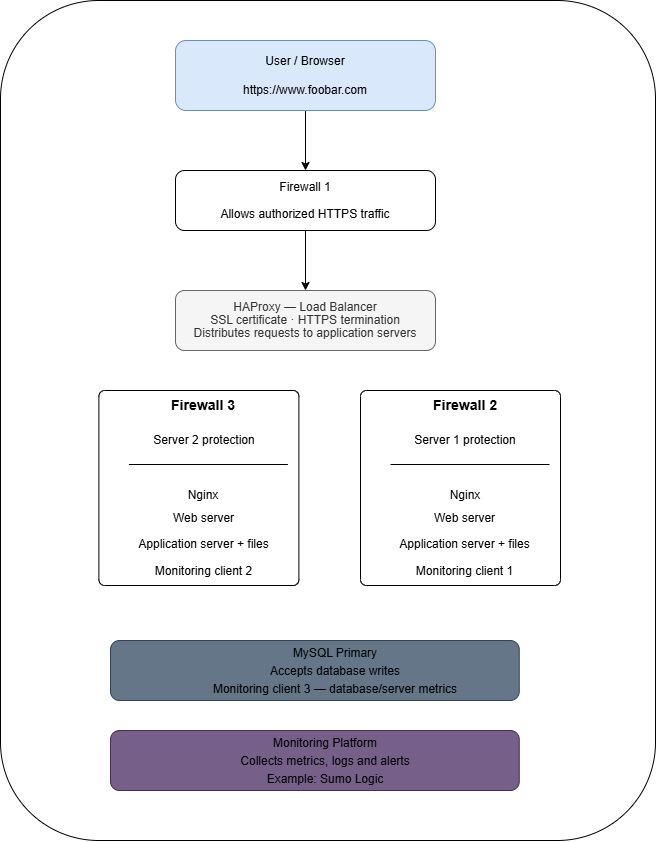

The diagram above was exported from draw.io. Its source (the exported page's mxGraphModel, read from the mxfile embedded in the PNG):
<mxGraphModel dx="1431" dy="732" grid="1" gridSize="10" guides="1" tooltips="1" connect="1" arrows="1" fold="1" page="1" pageScale="1" pageWidth="827" pageHeight="1169" math="0" shadow="0">
  <root>
    <mxCell id="0" />
    <mxCell id="1" parent="0" />
    <mxCell id="-VcgzfXZBHtdqJrzllrE-4" parent="1" style="rounded=1;whiteSpace=wrap;html=1;" value="&lt;h2&gt;&lt;div&gt;&lt;p&gt;&lt;/p&gt;&lt;/div&gt;&lt;/h2&gt;&lt;h2&gt;&lt;br&gt;&lt;/h2&gt;&lt;div&gt;&lt;p&gt;&lt;/p&gt;&lt;/div&gt;" vertex="1">
      <mxGeometry height="840" width="655" x="130" y="70" as="geometry" />
    </mxCell>
    <mxCell id="-M24hBBC6h9XLZL2-224-34" edge="1" parent="1" source="-VcgzfXZBHtdqJrzllrE-5" style="edgeStyle=orthogonalEdgeStyle;rounded=0;orthogonalLoop=1;jettySize=auto;html=1;" target="-VcgzfXZBHtdqJrzllrE-8" value="">
      <mxGeometry relative="1" as="geometry" />
    </mxCell>
    <mxCell id="-VcgzfXZBHtdqJrzllrE-5" parent="1" style="rounded=1;whiteSpace=wrap;html=1;fillColor=#dae8fc;strokeColor=#6c8ebf;" value="&lt;div style=&quot;line-height: 140%;&quot;&gt;&lt;p&gt;&lt;/p&gt;&lt;p&gt;&lt;/p&gt;&lt;p&gt;&lt;/p&gt;&lt;p&gt;&lt;/p&gt;&lt;p&gt;&lt;/p&gt;&lt;p&gt;&lt;/p&gt;&lt;p&gt;&lt;span&gt;&lt;span&gt;User &lt;/span&gt;&lt;span&gt;/ &lt;/span&gt;&lt;span&gt;Browser&lt;/span&gt;&lt;/span&gt;&lt;/p&gt;&lt;p&gt;https://www.foobar.com&lt;span&gt;&lt;span&gt;&lt;/span&gt;&lt;/span&gt;&lt;/p&gt;&lt;/div&gt;&lt;div&gt;&lt;p&gt;&lt;/p&gt;&lt;/div&gt;" vertex="1">
      <mxGeometry height="70" width="260" x="305" y="110" as="geometry" />
    </mxCell>
    <mxCell id="-M24hBBC6h9XLZL2-224-33" edge="1" parent="1" source="-VcgzfXZBHtdqJrzllrE-8" style="edgeStyle=orthogonalEdgeStyle;rounded=0;orthogonalLoop=1;jettySize=auto;html=1;" target="-VcgzfXZBHtdqJrzllrE-9" value="">
      <mxGeometry relative="1" as="geometry" />
    </mxCell>
    <mxCell id="-VcgzfXZBHtdqJrzllrE-8" parent="1" style="rounded=1;whiteSpace=wrap;html=1;" value="&lt;p&gt;Firewall 1&lt;/p&gt;&lt;p&gt;&lt;/p&gt;&lt;div&gt;&lt;p&gt;&lt;/p&gt;&lt;/div&gt;&lt;p&gt;&lt;/p&gt;&lt;div&gt;&lt;p&gt;&lt;span&gt;Allows &lt;/span&gt;&lt;span&gt;authorized &lt;/span&gt;&lt;span&gt;HTTPS &lt;/span&gt;&lt;span&gt;traffic&lt;/span&gt;&lt;/p&gt;&lt;/div&gt;&lt;p&gt;&lt;/p&gt;" vertex="1">
      <mxGeometry height="60" width="260" x="305" y="240" as="geometry" />
    </mxCell>
    <mxCell id="-VcgzfXZBHtdqJrzllrE-9" parent="1" style="rounded=1;whiteSpace=wrap;html=1;fillColor=#f5f5f5;strokeColor=#666666;fontColor=#333333;" value="&lt;div style=&quot;line-height: 10%;&quot;&gt;&lt;p&gt;HAProxy — Load Balancer&lt;/p&gt;&lt;p&gt;&lt;/p&gt;&lt;p&gt;&lt;/p&gt;&lt;p&gt;&lt;/p&gt;&lt;p&gt;&lt;/p&gt;&lt;p&gt;&lt;span&gt;SSL &lt;/span&gt;&lt;span&gt;certificate &lt;/span&gt;&lt;span&gt;· &lt;/span&gt;&lt;span&gt;HTTPS &lt;/span&gt;&lt;span&gt;termination&lt;/span&gt;&lt;/p&gt;&lt;p&gt;&lt;/p&gt;&lt;div&gt;&lt;div&gt;&lt;div&gt;&lt;p&gt;&lt;/p&gt;&lt;/div&gt;&lt;/div&gt;&lt;/div&gt;&lt;p&gt;&lt;/p&gt;&lt;div&gt;&lt;p&gt;&lt;span&gt;Distributes &lt;/span&gt;&lt;span&gt;requests &lt;/span&gt;&lt;span&gt;to &lt;/span&gt;&lt;span&gt;application &lt;/span&gt;&lt;span&gt;servers&lt;/span&gt;&lt;/p&gt;&lt;/div&gt;&lt;/div&gt;" vertex="1">
      <mxGeometry height="60" width="260" x="305" y="360" as="geometry" />
    </mxCell>
    <mxCell id="-M24hBBC6h9XLZL2-224-1" parent="1" style="rounded=1;whiteSpace=wrap;html=1;roundedPerimeter=1;arcSize=3;" value="" vertex="1">
      <mxGeometry height="195" width="200" x="490" y="460" as="geometry" />
    </mxCell>
    <mxCell id="-M24hBBC6h9XLZL2-224-3" parent="1" style="text;html=1;whiteSpace=wrap;strokeColor=none;fillColor=none;align=center;verticalAlign=middle;rounded=0;" value="&lt;h3&gt;&lt;p&gt;Firewall 2&lt;/p&gt;&lt;p&gt;&lt;/p&gt;&lt;/h3&gt;&lt;div&gt;&lt;p&gt;&lt;/p&gt;&lt;/div&gt;" vertex="1">
      <mxGeometry height="30" width="150" x="520" y="460" as="geometry" />
    </mxCell>
    <mxCell id="-M24hBBC6h9XLZL2-224-4" parent="1" style="text;html=1;whiteSpace=wrap;strokeColor=none;fillColor=none;align=center;verticalAlign=middle;rounded=0;" value="&lt;p&gt;&lt;/p&gt;&lt;div&gt;&lt;/div&gt;&lt;p&gt;&lt;/p&gt;&lt;p&gt;&lt;span&gt;Server &lt;/span&gt;&lt;span&gt;1 &lt;/span&gt;&lt;span&gt;protection&lt;/span&gt;&lt;/p&gt;&lt;p&gt;&lt;/p&gt;" vertex="1">
      <mxGeometry height="40" width="117.5" x="536.25" y="490" as="geometry" />
    </mxCell>
    <mxCell id="-M24hBBC6h9XLZL2-224-5" parent="1" style="text;html=1;whiteSpace=wrap;strokeColor=none;fillColor=none;align=center;verticalAlign=middle;rounded=0;" value="&lt;div&gt;&lt;p&gt;&lt;/p&gt;&lt;p&gt;&lt;/p&gt;&lt;p&gt;&lt;/p&gt;&lt;p&gt;&lt;span&gt;&lt;span&gt;Nginx&lt;/span&gt;&lt;/span&gt;&lt;/p&gt;&lt;/div&gt;&lt;div&gt;&lt;p&gt;&lt;/p&gt;&lt;/div&gt;" vertex="1">
      <mxGeometry height="30" width="60" x="565" y="550" as="geometry" />
    </mxCell>
    <mxCell id="-M24hBBC6h9XLZL2-224-6" parent="1" style="text;html=1;whiteSpace=wrap;strokeColor=none;fillColor=none;align=center;verticalAlign=middle;rounded=0;" value="&lt;div&gt;&lt;p&gt;&lt;/p&gt;&lt;p&gt;&lt;/p&gt;&lt;p&gt;&lt;/p&gt;&lt;p&gt;&lt;span&gt;Web &lt;/span&gt;&lt;span&gt;server&lt;/span&gt;&lt;/p&gt;&lt;p&gt;&lt;/p&gt;&lt;p&gt;&lt;/p&gt;&lt;p&gt;&lt;/p&gt;&lt;p&gt;&lt;span&gt;Application &lt;/span&gt;&lt;span&gt;server &lt;/span&gt;&lt;span&gt;+ &lt;/span&gt;&lt;span&gt;files&lt;/span&gt;&lt;/p&gt;&lt;p&gt;&lt;/p&gt;&lt;div&gt;&lt;div&gt;&lt;p&gt;&lt;/p&gt;&lt;/div&gt;&lt;/div&gt;&lt;p&gt;&lt;/p&gt;&lt;div&gt;&lt;div&gt;&lt;p&gt;&lt;span&gt;Monitoring &lt;/span&gt;&lt;span&gt;client &lt;/span&gt;&lt;span&gt;1&lt;/span&gt;&lt;/p&gt;&lt;/div&gt;&lt;/div&gt;&lt;/div&gt;&lt;div&gt;&lt;h3&gt;&lt;/h3&gt;&lt;/div&gt;" vertex="1">
      <mxGeometry height="30" width="135" x="527.5" y="600" as="geometry" />
    </mxCell>
    <mxCell id="-M24hBBC6h9XLZL2-224-40" parent="1" style="rounded=1;whiteSpace=wrap;html=1;roundedPerimeter=1;fillColor=#647687;strokeColor=#314354;fontColor=#ffffff;" value="" vertex="1">
      <mxGeometry height="60" width="408.75" x="240" y="710" as="geometry" />
    </mxCell>
    <mxCell id="-M24hBBC6h9XLZL2-224-41" parent="1" style="text;html=1;whiteSpace=wrap;strokeColor=none;fillColor=none;align=center;verticalAlign=middle;rounded=0;" value="&lt;div style=&quot;line-height: 50%;&quot;&gt;&lt;p&gt;MySQL Primary&lt;/p&gt;&lt;p&gt;&lt;/p&gt;&lt;p&gt;&lt;/p&gt;&lt;p&gt;&lt;/p&gt;&lt;p&gt;&lt;span&gt;Accepts &lt;/span&gt;&lt;span&gt;database &lt;/span&gt;&lt;span&gt;writes&lt;/span&gt;&lt;/p&gt;&lt;p&gt;&lt;/p&gt;&lt;div&gt;&lt;p&gt;&lt;/p&gt;&lt;/div&gt;&lt;p&gt;&lt;/p&gt;&lt;div&gt;&lt;p&gt;&lt;span&gt;Monitoring &lt;/span&gt;&lt;span&gt;client &lt;/span&gt;&lt;span&gt;3 &lt;/span&gt;&lt;span&gt;— &lt;/span&gt;&lt;span&gt;database/server &lt;/span&gt;&lt;span&gt;metrics&lt;/span&gt;&lt;/p&gt;&lt;/div&gt;&lt;/div&gt;" vertex="1">
      <mxGeometry height="70" width="290" x="320" y="705" as="geometry" />
    </mxCell>
    <mxCell id="-M24hBBC6h9XLZL2-224-46" parent="1" style="line;strokeWidth=1;fillColor=none;align=left;verticalAlign=middle;spacingTop=-1;spacingLeft=3;spacingRight=3;rotatable=0;labelPosition=right;points=[];portConstraint=eastwest;strokeColor=inherit;" value="" vertex="1">
      <mxGeometry height="8" width="159" x="520" y="530" as="geometry" />
    </mxCell>
    <mxCell id="-M24hBBC6h9XLZL2-224-49" parent="1" style="rounded=1;whiteSpace=wrap;html=1;roundedPerimeter=1;arcSize=3;" value="" vertex="1">
      <mxGeometry height="195" width="200" x="228.38" y="460" as="geometry" />
    </mxCell>
    <mxCell id="-M24hBBC6h9XLZL2-224-50" parent="1" style="text;html=1;whiteSpace=wrap;strokeColor=none;fillColor=none;align=center;verticalAlign=middle;rounded=0;" value="&lt;h3&gt;&lt;p&gt;Firewall 3&lt;/p&gt;&lt;p&gt;&lt;/p&gt;&lt;/h3&gt;&lt;div&gt;&lt;p&gt;&lt;/p&gt;&lt;/div&gt;" vertex="1">
      <mxGeometry height="30" width="150" x="258.38" y="460" as="geometry" />
    </mxCell>
    <mxCell id="-M24hBBC6h9XLZL2-224-51" parent="1" style="text;html=1;whiteSpace=wrap;strokeColor=none;fillColor=none;align=center;verticalAlign=middle;rounded=0;" value="&lt;p&gt;&lt;/p&gt;&lt;div&gt;&lt;/div&gt;&lt;p&gt;&lt;/p&gt;&lt;p&gt;&lt;span&gt;Server 2&lt;/span&gt;&lt;span&gt;&amp;nbsp;&lt;/span&gt;&lt;span&gt;protection&lt;/span&gt;&lt;/p&gt;&lt;p&gt;&lt;/p&gt;" vertex="1">
      <mxGeometry height="40" width="117.5" x="274.63" y="490" as="geometry" />
    </mxCell>
    <mxCell id="-M24hBBC6h9XLZL2-224-52" parent="1" style="text;html=1;whiteSpace=wrap;strokeColor=none;fillColor=none;align=center;verticalAlign=middle;rounded=0;" value="&lt;div&gt;&lt;p&gt;&lt;/p&gt;&lt;p&gt;&lt;/p&gt;&lt;p&gt;&lt;/p&gt;&lt;p&gt;&lt;span&gt;&lt;span&gt;Nginx&lt;/span&gt;&lt;/span&gt;&lt;/p&gt;&lt;/div&gt;&lt;div&gt;&lt;p&gt;&lt;/p&gt;&lt;/div&gt;" vertex="1">
      <mxGeometry height="30" width="60" x="303.38" y="550" as="geometry" />
    </mxCell>
    <mxCell id="-M24hBBC6h9XLZL2-224-53" parent="1" style="text;html=1;whiteSpace=wrap;strokeColor=none;fillColor=none;align=center;verticalAlign=middle;rounded=0;" value="&lt;div&gt;&lt;p&gt;&lt;/p&gt;&lt;p&gt;&lt;/p&gt;&lt;p&gt;&lt;/p&gt;&lt;p&gt;&lt;span&gt;Web &lt;/span&gt;&lt;span&gt;server&lt;/span&gt;&lt;/p&gt;&lt;p&gt;&lt;/p&gt;&lt;p&gt;&lt;/p&gt;&lt;p&gt;&lt;/p&gt;&lt;p&gt;&lt;span&gt;Application &lt;/span&gt;&lt;span&gt;server &lt;/span&gt;&lt;span&gt;+ &lt;/span&gt;&lt;span&gt;files&lt;/span&gt;&lt;/p&gt;&lt;p&gt;&lt;/p&gt;&lt;div&gt;&lt;div&gt;&lt;p&gt;&lt;/p&gt;&lt;/div&gt;&lt;/div&gt;&lt;p&gt;&lt;/p&gt;&lt;div&gt;&lt;div&gt;&lt;p&gt;&lt;span&gt;Monitoring &lt;/span&gt;&lt;span&gt;client 2&lt;/span&gt;&lt;/p&gt;&lt;/div&gt;&lt;/div&gt;&lt;/div&gt;&lt;div&gt;&lt;h3&gt;&lt;/h3&gt;&lt;/div&gt;" vertex="1">
      <mxGeometry height="30" width="135" x="265.88" y="600" as="geometry" />
    </mxCell>
    <mxCell id="-M24hBBC6h9XLZL2-224-54" parent="1" style="line;strokeWidth=1;fillColor=none;align=left;verticalAlign=middle;spacingTop=-1;spacingLeft=3;spacingRight=3;rotatable=0;labelPosition=right;points=[];portConstraint=eastwest;strokeColor=inherit;" value="" vertex="1">
      <mxGeometry height="8" width="159" x="258.38" y="530" as="geometry" />
    </mxCell>
    <mxCell id="-M24hBBC6h9XLZL2-224-55" parent="1" style="rounded=1;whiteSpace=wrap;html=1;roundedPerimeter=1;fillColor=#76608a;strokeColor=#432D57;fontColor=#ffffff;" value="" vertex="1">
      <mxGeometry height="60" width="408.75" x="240" y="800" as="geometry" />
    </mxCell>
    <mxCell id="-M24hBBC6h9XLZL2-224-56" parent="1" style="text;html=1;whiteSpace=wrap;strokeColor=none;fillColor=none;align=center;verticalAlign=middle;rounded=0;" value="&lt;div style=&quot;line-height: 50%;&quot;&gt;&lt;p&gt;Monitoring Platform&lt;/p&gt;&lt;p&gt;&lt;/p&gt;&lt;p&gt;Collects metrics, logs and alerts&lt;/p&gt;&lt;p&gt;&lt;/p&gt;&lt;p&gt;&lt;/p&gt;&lt;p&gt;&lt;/p&gt;&lt;p&gt;&lt;/p&gt;&lt;div&gt;&lt;div&gt;&lt;p&gt;&lt;span&gt;Example: &lt;/span&gt;&lt;span&gt;Sumo &lt;/span&gt;&lt;span&gt;Logic&lt;/span&gt;&lt;/p&gt;&lt;/div&gt;&lt;/div&gt;&lt;/div&gt;" vertex="1">
      <mxGeometry height="70" width="290" x="310" y="795" as="geometry" />
    </mxCell>
  </root>
</mxGraphModel>